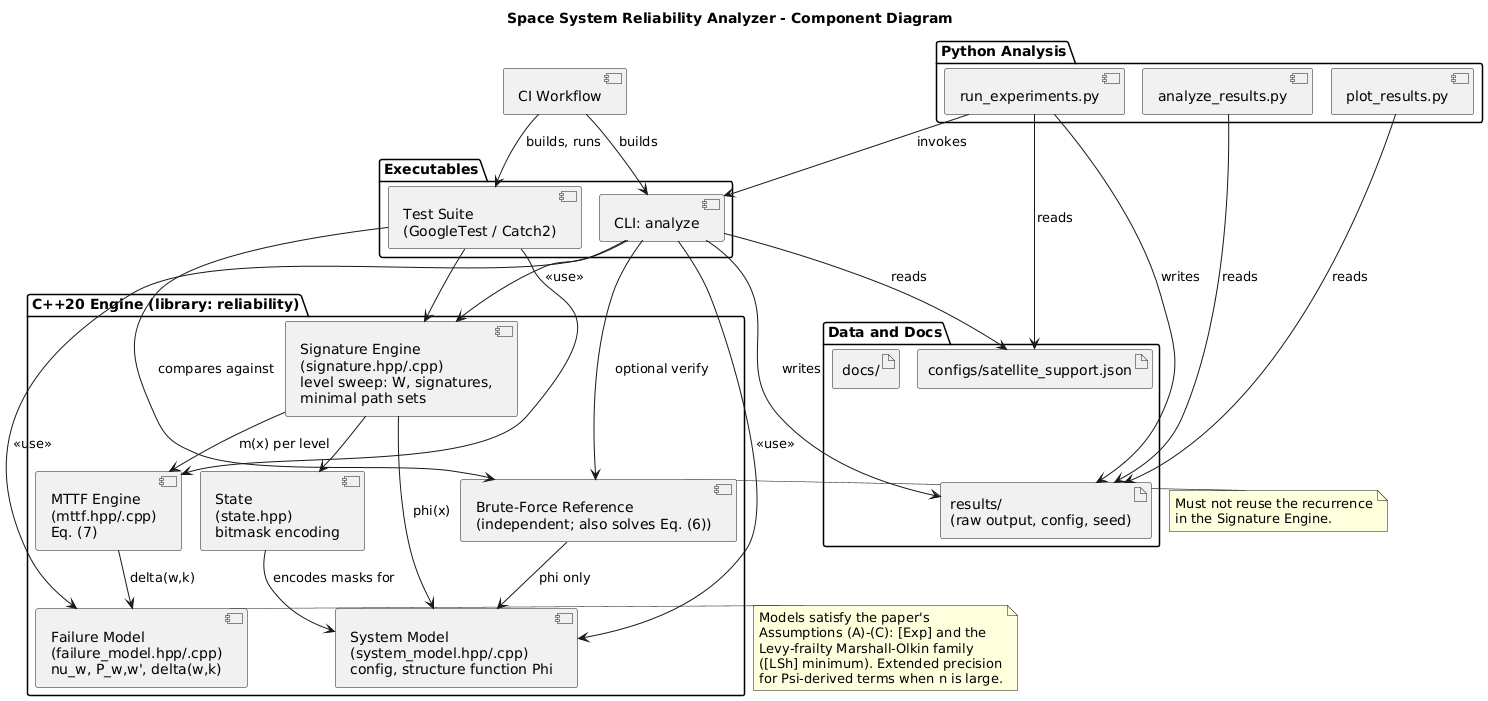

The diagram above was rendered by PlantUML. Its source (embedded in the PNG):
@startuml component
!pragma layout smetana
title Space System Reliability Analyzer - Component Diagram
skinparam componentStyle uml2
skinparam nodesep 40
skinparam ranksep 60

package "Python Analysis" {
  component "run_experiments.py" as RUN
  component "analyze_results.py" as ANA
  component "plot_results.py" as PLOT
}

package "Executables" {
  component "CLI: analyze" as CLI
  component "Test Suite\n(GoogleTest / Catch2)" as TESTS
}

package "C++20 Engine (library: reliability)" {
  component "System Model\n(system_model.hpp/.cpp)\nconfig, structure function Phi" as SM
  component "State\n(state.hpp)\nbitmask encoding" as ST
  component "Signature Engine\n(signature.hpp/.cpp)\nlevel sweep: W, signatures,\nminimal path sets" as SIG
  component "Failure Model\n(failure_model.hpp/.cpp)\nnu_w, P_w,w', delta(w,k)" as FM
  component "MTTF Engine\n(mttf.hpp/.cpp)\nEq. (7)" as MTTF
  component "Brute-Force Reference\n(independent; also solves Eq. (6))" as REF
}

package "Data and Docs" {
  artifact "configs/satellite_support.json" as CFG
  artifact "results/\n(raw output, config, seed)" as RES
  artifact "docs/" as DOCS
}

component "CI Workflow" as CI

RUN -down-> CLI : invokes
RUN -down-> CFG : reads
RUN -down-> RES : writes
ANA -down-> RES : reads
PLOT -down-> RES : reads

CI -down-> TESTS : builds, runs
CI -down-> CLI : builds

CLI -down-> SM : <<use>>
CLI -down-> SIG : <<use>>
CLI -down-> FM : <<use>>
CLI -down-> REF : optional verify
CLI -down-> CFG : reads
CLI -down-> RES : writes
TESTS -down-> SIG
TESTS -down-> MTTF
TESTS -down-> REF : compares against

SIG -down-> SM : phi(x)
SIG -down-> ST
SIG -down-> MTTF : m(x) per level
MTTF -down-> FM : delta(w,k)
REF -down-> SM : phi only
ST -down-> SM : encodes masks for

DOCS -[hidden]down-> RES

note right of FM
  Models satisfy the paper's
  Assumptions (A)-(C): [Exp] and the
  Levy-frailty Marshall-Olkin family
  ([LSh] minimum). Extended precision
  for Psi-derived terms when n is large.
end note

note right of REF
  Must not reuse the recurrence
  in the Signature Engine.
end note
@enduml